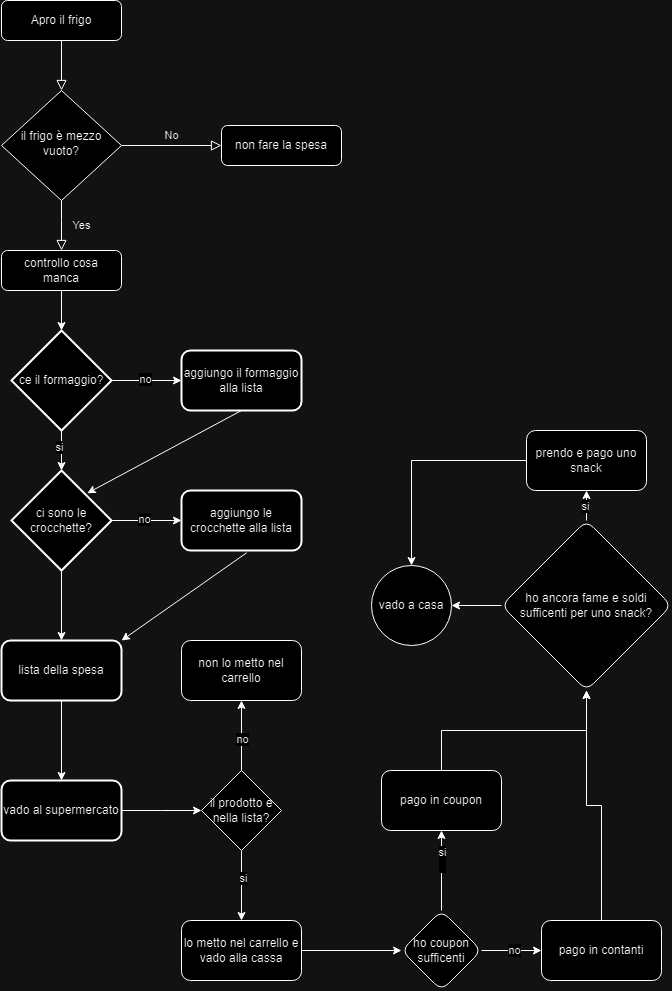

The diagram above was exported from draw.io. Its source (the exported page's mxGraphModel, read from the mxfile embedded in the PNG):
<mxGraphModel dx="988" dy="543" grid="1" gridSize="10" guides="1" tooltips="1" connect="1" arrows="1" fold="1" page="1" pageScale="1" pageWidth="827" pageHeight="1169" math="0" shadow="0">
  <root>
    <mxCell id="WIyWlLk6GJQsqaUBKTNV-0" />
    <mxCell id="WIyWlLk6GJQsqaUBKTNV-1" parent="WIyWlLk6GJQsqaUBKTNV-0" />
    <mxCell id="WIyWlLk6GJQsqaUBKTNV-2" value="" style="rounded=0;html=1;jettySize=auto;orthogonalLoop=1;fontSize=11;endArrow=block;endFill=0;endSize=8;strokeWidth=1;shadow=0;labelBackgroundColor=none;edgeStyle=orthogonalEdgeStyle;" parent="WIyWlLk6GJQsqaUBKTNV-1" source="WIyWlLk6GJQsqaUBKTNV-3" target="WIyWlLk6GJQsqaUBKTNV-6" edge="1">
      <mxGeometry relative="1" as="geometry" />
    </mxCell>
    <mxCell id="WIyWlLk6GJQsqaUBKTNV-3" value="Apro il frigo" style="rounded=1;whiteSpace=wrap;html=1;fontSize=12;glass=0;strokeWidth=1;shadow=0;" parent="WIyWlLk6GJQsqaUBKTNV-1" vertex="1">
      <mxGeometry x="150" y="80" width="120" height="40" as="geometry" />
    </mxCell>
    <mxCell id="WIyWlLk6GJQsqaUBKTNV-4" value="Yes" style="rounded=0;html=1;jettySize=auto;orthogonalLoop=1;fontSize=11;endArrow=block;endFill=0;endSize=8;strokeWidth=1;shadow=0;labelBackgroundColor=none;edgeStyle=orthogonalEdgeStyle;entryX=0.5;entryY=0;entryDx=0;entryDy=0;" parent="WIyWlLk6GJQsqaUBKTNV-1" source="WIyWlLk6GJQsqaUBKTNV-6" target="AQx_0A8uAqT4C7eb1oS6-1" edge="1">
      <mxGeometry y="20" relative="1" as="geometry">
        <mxPoint as="offset" />
        <mxPoint x="210" y="310" as="targetPoint" />
        <Array as="points">
          <mxPoint x="210" y="300" />
          <mxPoint x="210" y="300" />
        </Array>
      </mxGeometry>
    </mxCell>
    <mxCell id="WIyWlLk6GJQsqaUBKTNV-5" value="No" style="edgeStyle=orthogonalEdgeStyle;rounded=0;html=1;jettySize=auto;orthogonalLoop=1;fontSize=11;endArrow=block;endFill=0;endSize=8;strokeWidth=1;shadow=0;labelBackgroundColor=none;" parent="WIyWlLk6GJQsqaUBKTNV-1" source="WIyWlLk6GJQsqaUBKTNV-6" target="WIyWlLk6GJQsqaUBKTNV-7" edge="1">
      <mxGeometry y="10" relative="1" as="geometry">
        <mxPoint as="offset" />
      </mxGeometry>
    </mxCell>
    <mxCell id="WIyWlLk6GJQsqaUBKTNV-6" value="il frigo è mezzo vuoto?" style="rhombus;whiteSpace=wrap;html=1;shadow=0;fontFamily=Helvetica;fontSize=12;align=center;strokeWidth=1;spacing=6;spacingTop=-4;" parent="WIyWlLk6GJQsqaUBKTNV-1" vertex="1">
      <mxGeometry x="150" y="170" width="120" height="110" as="geometry" />
    </mxCell>
    <mxCell id="WIyWlLk6GJQsqaUBKTNV-7" value="non fare la spesa" style="rounded=1;whiteSpace=wrap;html=1;fontSize=12;glass=0;strokeWidth=1;shadow=0;" parent="WIyWlLk6GJQsqaUBKTNV-1" vertex="1">
      <mxGeometry x="370" y="205" width="120" height="40" as="geometry" />
    </mxCell>
    <mxCell id="AQx_0A8uAqT4C7eb1oS6-1" value="controllo cosa&lt;div&gt;manca&lt;/div&gt;" style="rounded=1;whiteSpace=wrap;html=1;" vertex="1" parent="WIyWlLk6GJQsqaUBKTNV-1">
      <mxGeometry x="150" y="330" width="120" height="40" as="geometry" />
    </mxCell>
    <mxCell id="AQx_0A8uAqT4C7eb1oS6-45" value="" style="edgeStyle=orthogonalEdgeStyle;rounded=0;orthogonalLoop=1;jettySize=auto;html=1;" edge="1" parent="WIyWlLk6GJQsqaUBKTNV-1" source="AQx_0A8uAqT4C7eb1oS6-38" target="AQx_0A8uAqT4C7eb1oS6-44">
      <mxGeometry relative="1" as="geometry" />
    </mxCell>
    <mxCell id="AQx_0A8uAqT4C7eb1oS6-46" value="no" style="edgeLabel;html=1;align=center;verticalAlign=middle;resizable=0;points=[];" vertex="1" connectable="0" parent="AQx_0A8uAqT4C7eb1oS6-45">
      <mxGeometry x="-0.0449" y="1" relative="1" as="geometry">
        <mxPoint as="offset" />
      </mxGeometry>
    </mxCell>
    <mxCell id="AQx_0A8uAqT4C7eb1oS6-48" value="" style="edgeStyle=orthogonalEdgeStyle;rounded=0;orthogonalLoop=1;jettySize=auto;html=1;" edge="1" parent="WIyWlLk6GJQsqaUBKTNV-1" source="AQx_0A8uAqT4C7eb1oS6-38" target="AQx_0A8uAqT4C7eb1oS6-47">
      <mxGeometry relative="1" as="geometry" />
    </mxCell>
    <mxCell id="AQx_0A8uAqT4C7eb1oS6-49" value="si" style="edgeLabel;html=1;align=center;verticalAlign=middle;resizable=0;points=[];" vertex="1" connectable="0" parent="AQx_0A8uAqT4C7eb1oS6-48">
      <mxGeometry x="-0.1738" y="-2" relative="1" as="geometry">
        <mxPoint as="offset" />
      </mxGeometry>
    </mxCell>
    <mxCell id="AQx_0A8uAqT4C7eb1oS6-38" value="ce il formaggio?" style="strokeWidth=2;html=1;shape=mxgraph.flowchart.decision;whiteSpace=wrap;" vertex="1" parent="WIyWlLk6GJQsqaUBKTNV-1">
      <mxGeometry x="160" y="410" width="100" height="100" as="geometry" />
    </mxCell>
    <mxCell id="AQx_0A8uAqT4C7eb1oS6-44" value="aggiungo il formaggio alla lista" style="rounded=1;whiteSpace=wrap;html=1;strokeWidth=2;" vertex="1" parent="WIyWlLk6GJQsqaUBKTNV-1">
      <mxGeometry x="330" y="430" width="120" height="60" as="geometry" />
    </mxCell>
    <mxCell id="AQx_0A8uAqT4C7eb1oS6-51" value="" style="edgeStyle=orthogonalEdgeStyle;rounded=0;orthogonalLoop=1;jettySize=auto;html=1;" edge="1" parent="WIyWlLk6GJQsqaUBKTNV-1" source="AQx_0A8uAqT4C7eb1oS6-47" target="AQx_0A8uAqT4C7eb1oS6-50">
      <mxGeometry relative="1" as="geometry" />
    </mxCell>
    <mxCell id="AQx_0A8uAqT4C7eb1oS6-53" value="no" style="edgeLabel;html=1;align=center;verticalAlign=middle;resizable=0;points=[];" vertex="1" connectable="0" parent="AQx_0A8uAqT4C7eb1oS6-51">
      <mxGeometry x="-0.0721" y="1" relative="1" as="geometry">
        <mxPoint as="offset" />
      </mxGeometry>
    </mxCell>
    <mxCell id="AQx_0A8uAqT4C7eb1oS6-57" value="" style="edgeStyle=orthogonalEdgeStyle;rounded=0;orthogonalLoop=1;jettySize=auto;html=1;" edge="1" parent="WIyWlLk6GJQsqaUBKTNV-1" source="AQx_0A8uAqT4C7eb1oS6-47" target="AQx_0A8uAqT4C7eb1oS6-56">
      <mxGeometry relative="1" as="geometry" />
    </mxCell>
    <mxCell id="AQx_0A8uAqT4C7eb1oS6-47" value="ci sono le crocchette?" style="strokeWidth=2;html=1;shape=mxgraph.flowchart.decision;whiteSpace=wrap;" vertex="1" parent="WIyWlLk6GJQsqaUBKTNV-1">
      <mxGeometry x="160" y="550" width="100" height="100" as="geometry" />
    </mxCell>
    <mxCell id="AQx_0A8uAqT4C7eb1oS6-50" value="aggiungo le crocchette alla lista" style="rounded=1;whiteSpace=wrap;html=1;strokeWidth=2;" vertex="1" parent="WIyWlLk6GJQsqaUBKTNV-1">
      <mxGeometry x="330" y="570" width="120" height="60" as="geometry" />
    </mxCell>
    <mxCell id="AQx_0A8uAqT4C7eb1oS6-64" value="" style="edgeStyle=orthogonalEdgeStyle;rounded=0;orthogonalLoop=1;jettySize=auto;html=1;" edge="1" parent="WIyWlLk6GJQsqaUBKTNV-1" source="AQx_0A8uAqT4C7eb1oS6-56" target="AQx_0A8uAqT4C7eb1oS6-63">
      <mxGeometry relative="1" as="geometry" />
    </mxCell>
    <mxCell id="AQx_0A8uAqT4C7eb1oS6-56" value="lista della spesa" style="rounded=1;whiteSpace=wrap;html=1;strokeWidth=2;" vertex="1" parent="WIyWlLk6GJQsqaUBKTNV-1">
      <mxGeometry x="150" y="720" width="120" height="60" as="geometry" />
    </mxCell>
    <mxCell id="AQx_0A8uAqT4C7eb1oS6-59" value="" style="endArrow=classic;html=1;rounded=0;exitX=0.544;exitY=1.037;exitDx=0;exitDy=0;exitPerimeter=0;entryX=1;entryY=0;entryDx=0;entryDy=0;" edge="1" parent="WIyWlLk6GJQsqaUBKTNV-1" source="AQx_0A8uAqT4C7eb1oS6-50" target="AQx_0A8uAqT4C7eb1oS6-56">
      <mxGeometry width="50" height="50" relative="1" as="geometry">
        <mxPoint x="180" y="680" as="sourcePoint" />
        <mxPoint x="230" y="630" as="targetPoint" />
      </mxGeometry>
    </mxCell>
    <mxCell id="AQx_0A8uAqT4C7eb1oS6-60" value="" style="endArrow=classic;html=1;rounded=0;entryX=0.758;entryY=0.227;entryDx=0;entryDy=0;entryPerimeter=0;exitX=0.5;exitY=1;exitDx=0;exitDy=0;" edge="1" parent="WIyWlLk6GJQsqaUBKTNV-1" source="AQx_0A8uAqT4C7eb1oS6-44" target="AQx_0A8uAqT4C7eb1oS6-47">
      <mxGeometry width="50" height="50" relative="1" as="geometry">
        <mxPoint x="260" y="560" as="sourcePoint" />
        <mxPoint x="310" y="510" as="targetPoint" />
      </mxGeometry>
    </mxCell>
    <mxCell id="AQx_0A8uAqT4C7eb1oS6-61" style="edgeStyle=orthogonalEdgeStyle;rounded=0;orthogonalLoop=1;jettySize=auto;html=1;entryX=0.5;entryY=0;entryDx=0;entryDy=0;entryPerimeter=0;" edge="1" parent="WIyWlLk6GJQsqaUBKTNV-1" source="AQx_0A8uAqT4C7eb1oS6-1" target="AQx_0A8uAqT4C7eb1oS6-38">
      <mxGeometry relative="1" as="geometry" />
    </mxCell>
    <mxCell id="AQx_0A8uAqT4C7eb1oS6-66" value="" style="edgeStyle=orthogonalEdgeStyle;rounded=0;orthogonalLoop=1;jettySize=auto;html=1;" edge="1" parent="WIyWlLk6GJQsqaUBKTNV-1" source="AQx_0A8uAqT4C7eb1oS6-63">
      <mxGeometry relative="1" as="geometry">
        <mxPoint x="350" y="890" as="targetPoint" />
      </mxGeometry>
    </mxCell>
    <mxCell id="AQx_0A8uAqT4C7eb1oS6-63" value="vado al supermercato" style="rounded=1;whiteSpace=wrap;html=1;strokeWidth=2;" vertex="1" parent="WIyWlLk6GJQsqaUBKTNV-1">
      <mxGeometry x="150" y="860" width="120" height="60" as="geometry" />
    </mxCell>
    <mxCell id="AQx_0A8uAqT4C7eb1oS6-69" value="" style="edgeStyle=orthogonalEdgeStyle;rounded=0;orthogonalLoop=1;jettySize=auto;html=1;" edge="1" parent="WIyWlLk6GJQsqaUBKTNV-1" source="AQx_0A8uAqT4C7eb1oS6-67" target="AQx_0A8uAqT4C7eb1oS6-68">
      <mxGeometry relative="1" as="geometry" />
    </mxCell>
    <mxCell id="AQx_0A8uAqT4C7eb1oS6-73" value="si" style="edgeLabel;html=1;align=center;verticalAlign=middle;resizable=0;points=[];" vertex="1" connectable="0" parent="AQx_0A8uAqT4C7eb1oS6-69">
      <mxGeometry x="-0.2014" y="2" relative="1" as="geometry">
        <mxPoint as="offset" />
      </mxGeometry>
    </mxCell>
    <mxCell id="AQx_0A8uAqT4C7eb1oS6-71" value="" style="edgeStyle=orthogonalEdgeStyle;rounded=0;orthogonalLoop=1;jettySize=auto;html=1;" edge="1" parent="WIyWlLk6GJQsqaUBKTNV-1" source="AQx_0A8uAqT4C7eb1oS6-67" target="AQx_0A8uAqT4C7eb1oS6-70">
      <mxGeometry relative="1" as="geometry" />
    </mxCell>
    <mxCell id="AQx_0A8uAqT4C7eb1oS6-72" value="no" style="edgeLabel;html=1;align=center;verticalAlign=middle;resizable=0;points=[];" vertex="1" connectable="0" parent="AQx_0A8uAqT4C7eb1oS6-71">
      <mxGeometry x="-0.1079" y="-1" relative="1" as="geometry">
        <mxPoint as="offset" />
      </mxGeometry>
    </mxCell>
    <mxCell id="AQx_0A8uAqT4C7eb1oS6-67" value="il prodotto e nella lista?" style="rhombus;whiteSpace=wrap;html=1;" vertex="1" parent="WIyWlLk6GJQsqaUBKTNV-1">
      <mxGeometry x="350" y="850" width="80" height="80" as="geometry" />
    </mxCell>
    <mxCell id="AQx_0A8uAqT4C7eb1oS6-77" value="" style="edgeStyle=orthogonalEdgeStyle;rounded=0;orthogonalLoop=1;jettySize=auto;html=1;" edge="1" parent="WIyWlLk6GJQsqaUBKTNV-1" source="AQx_0A8uAqT4C7eb1oS6-68" target="AQx_0A8uAqT4C7eb1oS6-76">
      <mxGeometry relative="1" as="geometry" />
    </mxCell>
    <mxCell id="AQx_0A8uAqT4C7eb1oS6-68" value="lo metto nel carrello e vado alla cassa" style="rounded=1;whiteSpace=wrap;html=1;" vertex="1" parent="WIyWlLk6GJQsqaUBKTNV-1">
      <mxGeometry x="330" y="1000" width="120" height="60" as="geometry" />
    </mxCell>
    <mxCell id="AQx_0A8uAqT4C7eb1oS6-70" value="non lo metto nel carrello" style="rounded=1;whiteSpace=wrap;html=1;" vertex="1" parent="WIyWlLk6GJQsqaUBKTNV-1">
      <mxGeometry x="330" y="720" width="120" height="60" as="geometry" />
    </mxCell>
    <mxCell id="AQx_0A8uAqT4C7eb1oS6-79" value="" style="edgeStyle=orthogonalEdgeStyle;rounded=0;orthogonalLoop=1;jettySize=auto;html=1;" edge="1" parent="WIyWlLk6GJQsqaUBKTNV-1" source="AQx_0A8uAqT4C7eb1oS6-76" target="AQx_0A8uAqT4C7eb1oS6-78">
      <mxGeometry relative="1" as="geometry" />
    </mxCell>
    <mxCell id="AQx_0A8uAqT4C7eb1oS6-88" value="no" style="edgeLabel;html=1;align=center;verticalAlign=middle;resizable=0;points=[];" vertex="1" connectable="0" parent="AQx_0A8uAqT4C7eb1oS6-79">
      <mxGeometry x="0.0984" relative="1" as="geometry">
        <mxPoint as="offset" />
      </mxGeometry>
    </mxCell>
    <mxCell id="AQx_0A8uAqT4C7eb1oS6-83" value="" style="edgeStyle=orthogonalEdgeStyle;rounded=0;orthogonalLoop=1;jettySize=auto;html=1;" edge="1" parent="WIyWlLk6GJQsqaUBKTNV-1" source="AQx_0A8uAqT4C7eb1oS6-76" target="AQx_0A8uAqT4C7eb1oS6-82">
      <mxGeometry relative="1" as="geometry" />
    </mxCell>
    <mxCell id="AQx_0A8uAqT4C7eb1oS6-89" value="si&lt;div&gt;&lt;br&gt;&lt;/div&gt;" style="edgeLabel;html=1;align=center;verticalAlign=middle;resizable=0;points=[];" vertex="1" connectable="0" parent="AQx_0A8uAqT4C7eb1oS6-83">
      <mxGeometry x="0.2893" y="-1" relative="1" as="geometry">
        <mxPoint as="offset" />
      </mxGeometry>
    </mxCell>
    <mxCell id="AQx_0A8uAqT4C7eb1oS6-76" value="ho coupon sufficenti" style="rhombus;whiteSpace=wrap;html=1;rounded=1;" vertex="1" parent="WIyWlLk6GJQsqaUBKTNV-1">
      <mxGeometry x="550" y="990" width="80" height="80" as="geometry" />
    </mxCell>
    <mxCell id="AQx_0A8uAqT4C7eb1oS6-87" value="" style="edgeStyle=orthogonalEdgeStyle;rounded=0;orthogonalLoop=1;jettySize=auto;html=1;entryX=0.5;entryY=1;entryDx=0;entryDy=0;" edge="1" parent="WIyWlLk6GJQsqaUBKTNV-1" source="AQx_0A8uAqT4C7eb1oS6-78" target="AQx_0A8uAqT4C7eb1oS6-84">
      <mxGeometry relative="1" as="geometry">
        <mxPoint x="750" y="920" as="targetPoint" />
      </mxGeometry>
    </mxCell>
    <mxCell id="AQx_0A8uAqT4C7eb1oS6-78" value="pago in contanti" style="whiteSpace=wrap;html=1;rounded=1;" vertex="1" parent="WIyWlLk6GJQsqaUBKTNV-1">
      <mxGeometry x="690" y="1000" width="120" height="60" as="geometry" />
    </mxCell>
    <mxCell id="AQx_0A8uAqT4C7eb1oS6-85" value="" style="edgeStyle=orthogonalEdgeStyle;rounded=0;orthogonalLoop=1;jettySize=auto;html=1;" edge="1" parent="WIyWlLk6GJQsqaUBKTNV-1" source="AQx_0A8uAqT4C7eb1oS6-82" target="AQx_0A8uAqT4C7eb1oS6-84">
      <mxGeometry relative="1" as="geometry" />
    </mxCell>
    <mxCell id="AQx_0A8uAqT4C7eb1oS6-82" value="pago in coupon" style="whiteSpace=wrap;html=1;rounded=1;" vertex="1" parent="WIyWlLk6GJQsqaUBKTNV-1">
      <mxGeometry x="530" y="850" width="120" height="60" as="geometry" />
    </mxCell>
    <mxCell id="AQx_0A8uAqT4C7eb1oS6-93" value="" style="edgeStyle=orthogonalEdgeStyle;rounded=0;orthogonalLoop=1;jettySize=auto;html=1;" edge="1" parent="WIyWlLk6GJQsqaUBKTNV-1" source="AQx_0A8uAqT4C7eb1oS6-84" target="AQx_0A8uAqT4C7eb1oS6-92">
      <mxGeometry relative="1" as="geometry" />
    </mxCell>
    <mxCell id="AQx_0A8uAqT4C7eb1oS6-95" value="si" style="edgeLabel;html=1;align=center;verticalAlign=middle;resizable=0;points=[];" vertex="1" connectable="0" parent="AQx_0A8uAqT4C7eb1oS6-93">
      <mxGeometry x="0.0419" y="-1" relative="1" as="geometry">
        <mxPoint as="offset" />
      </mxGeometry>
    </mxCell>
    <mxCell id="AQx_0A8uAqT4C7eb1oS6-97" value="" style="edgeStyle=orthogonalEdgeStyle;rounded=0;orthogonalLoop=1;jettySize=auto;html=1;" edge="1" parent="WIyWlLk6GJQsqaUBKTNV-1" source="AQx_0A8uAqT4C7eb1oS6-84" target="AQx_0A8uAqT4C7eb1oS6-96">
      <mxGeometry relative="1" as="geometry" />
    </mxCell>
    <mxCell id="AQx_0A8uAqT4C7eb1oS6-84" value="ho ancora fame e soldi sufficenti per uno snack?" style="rhombus;whiteSpace=wrap;html=1;rounded=1;" vertex="1" parent="WIyWlLk6GJQsqaUBKTNV-1">
      <mxGeometry x="650" y="600" width="170" height="170" as="geometry" />
    </mxCell>
    <mxCell id="AQx_0A8uAqT4C7eb1oS6-98" style="edgeStyle=orthogonalEdgeStyle;rounded=0;orthogonalLoop=1;jettySize=auto;html=1;entryX=0.5;entryY=0;entryDx=0;entryDy=0;" edge="1" parent="WIyWlLk6GJQsqaUBKTNV-1" source="AQx_0A8uAqT4C7eb1oS6-92" target="AQx_0A8uAqT4C7eb1oS6-96">
      <mxGeometry relative="1" as="geometry" />
    </mxCell>
    <mxCell id="AQx_0A8uAqT4C7eb1oS6-92" value="prendo e pago uno snack" style="rounded=1;whiteSpace=wrap;html=1;" vertex="1" parent="WIyWlLk6GJQsqaUBKTNV-1">
      <mxGeometry x="675" y="510" width="120" height="60" as="geometry" />
    </mxCell>
    <mxCell id="AQx_0A8uAqT4C7eb1oS6-96" value="vado a casa" style="ellipse;whiteSpace=wrap;html=1;rounded=1;" vertex="1" parent="WIyWlLk6GJQsqaUBKTNV-1">
      <mxGeometry x="520" y="645" width="80" height="80" as="geometry" />
    </mxCell>
  </root>
</mxGraphModel>